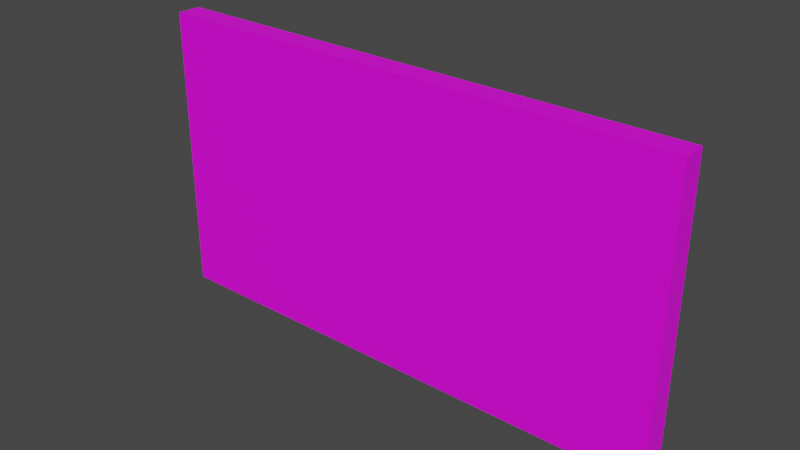 # Source: barda.blend  (saved by Blender 3.4.6; exported with 4.5.12 LTS)
import bpy
from mathutils import Matrix  # noqa: F401  (used for matrix-valued properties, if any)

bpy.ops.wm.read_factory_settings(use_empty=True)
scene = bpy.context.scene
scene.name = 'Scene'

# ---- collections
col_collection = bpy.data.collections.new('Collection'); scene.collection.children.link(col_collection)

# ---- images (referenced by path relative to the original .blend; pixels are not part of the script)
import os
ASSET_DIR = os.environ.get("B2B_ASSET_DIR", "")  # directory of the original .blend (textures are referenced by path, not embedded)
HERE = os.path.dirname(os.path.abspath(__file__))  # packed textures are extracted next to this script under _unpacked/

def load_image(name, relpath, width, height, colorspace="sRGB"):
    """Load a texture the original file referenced (path relative to the .blend, or extracted next to this script)."""
    p = next((c for c in (os.path.join(HERE, relpath), os.path.join(ASSET_DIR, relpath)) if relpath and os.path.exists(c)), "")
    if p:
        img = bpy.data.images.load(p, check_existing=True)
        img.name = name
    else:  # same state as the original file: an image datablock whose file is absent (Cycles renders it pink)
        img = bpy.data.images.new(name, width, height)
        img.source = "FILE"
        img.filepath = "//" + (relpath or name)
    img.colorspace_settings.name = colorspace
    return img
img_ladrillo_jpg_001 = load_image('ladrillo.jpg.001', 'ladrillo.jpg', 1024, 1024, 'sRGB')

# ---- materials (node trees are filled in below, after node groups)
mat_ladrillo_001 = bpy.data.materials.new('Ladrillo.001')
mat_ladrillo_001.use_transparent_shadow = False

# ---- material node trees
mat_ladrillo_001.use_nodes = True; mat_ladrillo_001.node_tree.nodes.clear()
_N = mat_ladrillo_001.node_tree.nodes; _L = mat_ladrillo_001.node_tree.links
n0 = _N.new('ShaderNodeBsdfPrincipled'); n0.name = 'BSDF Principista'; n0.location = (10, 300)
n0.distribution = 'GGX'
n0.subsurface_method = 'RANDOM_WALK_SKIN'
n0.inputs[3].default_value = 1.45
n0.inputs[27].default_value = (0.0, 0.0, 0.0, 1.0)
n0.inputs[28].default_value = 1.0
n1 = _N.new('ShaderNodeOutputMaterial'); n1.name = 'Material'; n1.location = (300, 300)
n2 = _N.new('ShaderNodeTexImage'); n2.name = 'Imagen'; n2.location = (-280, 275)
n2.image = img_ladrillo_jpg_001
_L.new(n0.outputs[0], n1.inputs[0])
_L.new(n2.outputs[0], n0.inputs[0])
n1.is_active_output = True

# ---- world
world_world = bpy.data.worlds.new('World'); scene.world = world_world
world_world.use_nodes = True; world_world.node_tree.nodes.clear()
_N = world_world.node_tree.nodes; _L = world_world.node_tree.links
n0 = _N.new('ShaderNodeOutputWorld'); n0.name = 'World Output'; n0.location = (300, 300)
n1 = _N.new('ShaderNodeBackground'); n1.name = 'Background'; n1.location = (10, 300)
n1.inputs[0].default_value = (0.05088, 0.05088, 0.05088, 1.0)
_L.new(n1.outputs[0], n0.inputs[0])
n0.is_active_output = True
world_world.color = (0.05088, 0.05088, 0.05088)
world_world.use_sun_shadow = False
world_world.sun_shadow_jitter_overblur = 0.0

# ---- meshes
me_cubo_001 = bpy.data.meshes.new('Cubo.001')
me_cubo_001.from_pydata([(-1.0, -1.0, -1.0), (-1.0, -1.0, 1.0), (-1.0, 1.0, -1.0), (-1.0, 1.0, 1.0), (1.0, -1.0, -1.0), (1.0, -1.0, 1.0), (1.0, 1.0, -1.0), (1.0, 1.0, 1.0)], [], [(0, 1, 3, 2), (2, 3, 7, 6), (6, 7, 5, 4), (4, 5, 1, 0), (2, 6, 4, 0), (7, 3, 1, 5)])
_uv = me_cubo_001.uv_layers.new(name='MapaUV')
_uv.uv.foreach_set('vector', [0.7019, 0.01603, 0.7096, 0.9784, 0.2834, 0.9862, 0.2757, 0.02377, -0.005213, -0.01039, 0.9979, -0.01039, 0.9979, 0.9927, -0.005213, 0.9927, 0.2687, 0.9833, 0.2658, 0.01517, 0.6945, 0.01229, 0.6974, 0.9804, 1.0, 1.001, -0.001669, 0.9982, -0.0002293, -0.003665, 1.002, -0.0004132, 0.2883, 1.0, 0.2839, -0.000313, 0.727, -0.004684, 0.7314, 0.9959, 0.2786, 1.013, 0.2826, -0.01018, 0.7356, -0.006187, 0.7316, 1.017])
me_cubo_001.materials.append(mat_ladrillo_001)
me_cubo_001.update()

# ---- objects
ob_cubo = bpy.data.objects.new('Cubo', me_cubo_001)

# ---- transforms, parenting, visibility, modifiers, constraints
ob_cubo.location = (0.0, -5.503, -0.2216)
ob_cubo.rotation_euler = (0.0, -1.568, 0.0)
ob_cubo.scale = (2.196, 0.1791, 4.006)

# ---- collection membership
col_collection.objects.link(ob_cubo)

# ---- scene / render settings (as saved in the file)
scene.frame_start = 1; scene.frame_end = 250; scene.frame_set(1)
scene.render.engine = 'BLENDER_EEVEE_NEXT'
scene.cycles.sampling_pattern = 'TABULATED_SOBOL'
scene.cycles.use_light_tree = False
scene.view_settings.view_transform = 'Filmic'
bpy.context.view_layer.update()

# ---- added for rendering (the .blend has no active camera and no usable light): camera, sun
cam_auto = bpy.data.cameras.new('AutoCamera')
cam_auto.lens = 50.0
cam_auto.sensor_width = 36.0
cam_auto.clip_end = 1000.0
ob_auto_camera = bpy.data.objects.new('AutoCamera', cam_auto)
scene.collection.objects.link(ob_auto_camera)
ob_auto_camera.location = (8.48367, -15.6839, 6.5653)
ob_auto_camera.rotation_euler = (1.09748, -7.21219e-08, 0.694738)
scene.camera = ob_auto_camera
light_auto_sun = bpy.data.lights.new('AutoSun', 'SUN')
light_auto_sun.energy = 3.0
light_auto_sun.angle = 0.0523599
ob_auto_sun = bpy.data.objects.new('AutoSun', light_auto_sun)
scene.collection.objects.link(ob_auto_sun)
ob_auto_sun.rotation_euler = (0.872665, 0.174533, 0.523599)
bpy.context.view_layer.update()
